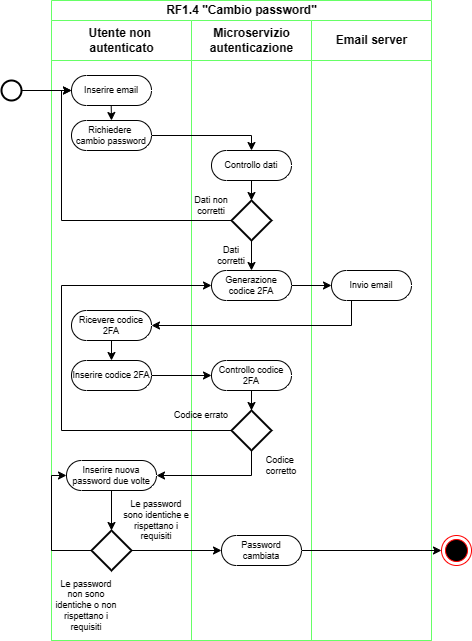

The diagram above was exported from draw.io. Its source (the exported page's mxGraphModel, read from the mxfile embedded in the PNG):
<mxGraphModel dx="1213" dy="678" grid="1" gridSize="10" guides="1" tooltips="1" connect="1" arrows="1" fold="1" page="1" pageScale="1" pageWidth="827" pageHeight="1169" math="0" shadow="0">
  <root>
    <mxCell id="0" />
    <mxCell id="1" parent="0" />
    <mxCell id="6gw1IXwgYy7nNN362ylF-1" value="RF1.4 &quot;Cambio password&quot;" style="swimlane;childLayout=stackLayout;resizeParent=1;resizeParentMax=0;startSize=20;html=1;fontSize=12;strokeColor=#66FF66;" parent="1" vertex="1">
      <mxGeometry x="200" y="80" width="380" height="640" as="geometry" />
    </mxCell>
    <mxCell id="6gw1IXwgYy7nNN362ylF-2" value="Utente non&amp;nbsp;&lt;br&gt;autenticato" style="swimlane;startSize=40;html=1;strokeColor=#66FF66;" parent="6gw1IXwgYy7nNN362ylF-1" vertex="1">
      <mxGeometry y="20" width="140" height="620" as="geometry">
        <mxRectangle y="20" width="50" height="460" as="alternateBounds" />
      </mxGeometry>
    </mxCell>
    <mxCell id="6gw1IXwgYy7nNN362ylF-6" value="Inserire email" style="html=1;dashed=0;whiteSpace=wrap;shape=mxgraph.dfd.start;fontSize=9;" parent="6gw1IXwgYy7nNN362ylF-2" vertex="1">
      <mxGeometry x="20" y="55" width="80" height="30" as="geometry" />
    </mxCell>
    <mxCell id="6gw1IXwgYy7nNN362ylF-7" value="Richiedere&amp;nbsp;&lt;br&gt;cambio password" style="html=1;dashed=0;whiteSpace=wrap;shape=mxgraph.dfd.start;fontSize=9;" parent="6gw1IXwgYy7nNN362ylF-2" vertex="1">
      <mxGeometry x="20" y="100" width="80" height="30" as="geometry" />
    </mxCell>
    <mxCell id="6gw1IXwgYy7nNN362ylF-15" value="" style="endArrow=classic;html=1;rounded=0;exitX=1;exitY=0.5;exitDx=0;exitDy=0;exitPerimeter=0;" parent="6gw1IXwgYy7nNN362ylF-2" edge="1">
      <mxGeometry width="50" height="50" relative="1" as="geometry">
        <mxPoint x="59.70999999999998" y="85" as="sourcePoint" />
        <mxPoint x="60" y="100" as="targetPoint" />
      </mxGeometry>
    </mxCell>
    <mxCell id="6gw1IXwgYy7nNN362ylF-34" value="Inserire codice 2FA" style="html=1;dashed=0;whiteSpace=wrap;shape=mxgraph.dfd.start;fontSize=9;" parent="6gw1IXwgYy7nNN362ylF-2" vertex="1">
      <mxGeometry x="20" y="340" width="80" height="30" as="geometry" />
    </mxCell>
    <mxCell id="6gw1IXwgYy7nNN362ylF-35" value="Ricevere codice 2FA" style="html=1;dashed=0;whiteSpace=wrap;shape=mxgraph.dfd.start;fontSize=9;" parent="6gw1IXwgYy7nNN362ylF-2" vertex="1">
      <mxGeometry x="20" y="290" width="80" height="30" as="geometry" />
    </mxCell>
    <mxCell id="6gw1IXwgYy7nNN362ylF-39" value="" style="endArrow=classic;html=1;rounded=0;exitX=0.5;exitY=0.5;exitDx=0;exitDy=15;exitPerimeter=0;entryX=0.5;entryY=0.5;entryDx=0;entryDy=-15;entryPerimeter=0;" parent="6gw1IXwgYy7nNN362ylF-2" source="6gw1IXwgYy7nNN362ylF-35" target="6gw1IXwgYy7nNN362ylF-34" edge="1">
      <mxGeometry width="50" height="50" relative="1" as="geometry">
        <mxPoint x="140" y="330" as="sourcePoint" />
        <mxPoint x="190" y="280" as="targetPoint" />
      </mxGeometry>
    </mxCell>
    <mxCell id="6gw1IXwgYy7nNN362ylF-46" value="Inserire nuova password due volte" style="html=1;dashed=0;whiteSpace=wrap;shape=mxgraph.dfd.start;fontSize=9;" parent="6gw1IXwgYy7nNN362ylF-2" vertex="1">
      <mxGeometry x="15" y="440" width="90" height="30" as="geometry" />
    </mxCell>
    <mxCell id="eRwkftuj7J9b3o6eSEq0-6" value="" style="strokeWidth=2;html=1;shape=mxgraph.flowchart.decision;whiteSpace=wrap;" parent="6gw1IXwgYy7nNN362ylF-2" vertex="1">
      <mxGeometry x="40" y="510" width="40" height="40" as="geometry" />
    </mxCell>
    <mxCell id="eRwkftuj7J9b3o6eSEq0-9" value="" style="endArrow=classic;html=1;rounded=0;exitX=0.5;exitY=0.5;exitDx=0;exitDy=15;exitPerimeter=0;entryX=0.5;entryY=0;entryDx=0;entryDy=0;entryPerimeter=0;" parent="6gw1IXwgYy7nNN362ylF-2" source="6gw1IXwgYy7nNN362ylF-46" target="eRwkftuj7J9b3o6eSEq0-6" edge="1">
      <mxGeometry width="50" height="50" relative="1" as="geometry">
        <mxPoint x="120" y="530" as="sourcePoint" />
        <mxPoint x="170" y="480" as="targetPoint" />
      </mxGeometry>
    </mxCell>
    <mxCell id="eRwkftuj7J9b3o6eSEq0-13" value="Le password sono identiche e rispettano i requisiti" style="text;html=1;strokeColor=none;fillColor=none;align=center;verticalAlign=middle;whiteSpace=wrap;rounded=0;fontSize=9;" parent="6gw1IXwgYy7nNN362ylF-2" vertex="1">
      <mxGeometry x="70" y="485" width="70" height="30" as="geometry" />
    </mxCell>
    <mxCell id="eRwkftuj7J9b3o6eSEq0-15" value="" style="endArrow=classic;html=1;rounded=0;exitX=0;exitY=0.5;exitDx=0;exitDy=0;exitPerimeter=0;entryX=0;entryY=0.5;entryDx=0;entryDy=0;entryPerimeter=0;" parent="6gw1IXwgYy7nNN362ylF-2" source="eRwkftuj7J9b3o6eSEq0-6" target="6gw1IXwgYy7nNN362ylF-46" edge="1">
      <mxGeometry width="50" height="50" relative="1" as="geometry">
        <mxPoint x="90" y="515" as="sourcePoint" />
        <mxPoint y="430" as="targetPoint" />
        <Array as="points">
          <mxPoint y="530" />
          <mxPoint y="455" />
        </Array>
      </mxGeometry>
    </mxCell>
    <mxCell id="eRwkftuj7J9b3o6eSEq0-14" value="Le password non sono identiche o non rispettano i requisiti" style="text;html=1;strokeColor=none;fillColor=none;align=center;verticalAlign=middle;whiteSpace=wrap;rounded=0;fontSize=9;" parent="6gw1IXwgYy7nNN362ylF-2" vertex="1">
      <mxGeometry y="570" width="70" height="30" as="geometry" />
    </mxCell>
    <mxCell id="6gw1IXwgYy7nNN362ylF-3" value="Microservizio&lt;br&gt;autenticazione" style="swimlane;startSize=40;html=1;strokeColor=#66FF66;" parent="6gw1IXwgYy7nNN362ylF-1" vertex="1">
      <mxGeometry x="140" y="20" width="120" height="620" as="geometry" />
    </mxCell>
    <mxCell id="6gw1IXwgYy7nNN362ylF-8" value="Controllo dati" style="html=1;dashed=0;whiteSpace=wrap;shape=mxgraph.dfd.start;fontSize=9;" parent="6gw1IXwgYy7nNN362ylF-3" vertex="1">
      <mxGeometry x="20" y="130" width="80" height="30" as="geometry" />
    </mxCell>
    <mxCell id="6gw1IXwgYy7nNN362ylF-14" value="" style="endArrow=classic;html=1;rounded=0;exitX=0.5;exitY=0.5;exitDx=0;exitDy=15;exitPerimeter=0;entryX=0.5;entryY=0;entryDx=0;entryDy=0;entryPerimeter=0;" parent="6gw1IXwgYy7nNN362ylF-3" source="6gw1IXwgYy7nNN362ylF-8" target="6gw1IXwgYy7nNN362ylF-9" edge="1">
      <mxGeometry width="50" height="50" relative="1" as="geometry">
        <mxPoint x="20" y="230" as="sourcePoint" />
        <mxPoint x="70" y="180" as="targetPoint" />
      </mxGeometry>
    </mxCell>
    <mxCell id="6gw1IXwgYy7nNN362ylF-19" value="Dati non corretti" style="text;html=1;strokeColor=none;fillColor=none;align=center;verticalAlign=middle;whiteSpace=wrap;rounded=0;fontSize=9;" parent="6gw1IXwgYy7nNN362ylF-3" vertex="1">
      <mxGeometry x="-10" y="170" width="60" height="30" as="geometry" />
    </mxCell>
    <mxCell id="6gw1IXwgYy7nNN362ylF-20" value="Generazione codice 2FA" style="html=1;dashed=0;whiteSpace=wrap;shape=mxgraph.dfd.start;fontSize=9;" parent="6gw1IXwgYy7nNN362ylF-3" vertex="1">
      <mxGeometry x="20" y="250" width="80" height="30" as="geometry" />
    </mxCell>
    <mxCell id="6gw1IXwgYy7nNN362ylF-9" value="" style="strokeWidth=2;html=1;shape=mxgraph.flowchart.decision;whiteSpace=wrap;" parent="6gw1IXwgYy7nNN362ylF-3" vertex="1">
      <mxGeometry x="40" y="180" width="40" height="40" as="geometry" />
    </mxCell>
    <mxCell id="6gw1IXwgYy7nNN362ylF-21" value="" style="endArrow=classic;html=1;rounded=0;exitX=0.5;exitY=1;exitDx=0;exitDy=0;exitPerimeter=0;entryX=0.5;entryY=0.5;entryDx=0;entryDy=-15;entryPerimeter=0;" parent="6gw1IXwgYy7nNN362ylF-3" source="6gw1IXwgYy7nNN362ylF-9" target="6gw1IXwgYy7nNN362ylF-20" edge="1">
      <mxGeometry width="50" height="50" relative="1" as="geometry">
        <mxPoint x="-20" y="250" as="sourcePoint" />
        <mxPoint x="-20" y="290" as="targetPoint" />
      </mxGeometry>
    </mxCell>
    <mxCell id="6gw1IXwgYy7nNN362ylF-22" value="Dati &lt;br&gt;corretti" style="text;html=1;strokeColor=none;fillColor=none;align=center;verticalAlign=middle;whiteSpace=wrap;rounded=0;fontSize=9;" parent="6gw1IXwgYy7nNN362ylF-3" vertex="1">
      <mxGeometry x="10" y="220" width="60" height="30" as="geometry" />
    </mxCell>
    <mxCell id="6gw1IXwgYy7nNN362ylF-37" value="Controllo codice 2FA" style="html=1;dashed=0;whiteSpace=wrap;shape=mxgraph.dfd.start;fontSize=9;" parent="6gw1IXwgYy7nNN362ylF-3" vertex="1">
      <mxGeometry x="20" y="340" width="80" height="30" as="geometry" />
    </mxCell>
    <mxCell id="6gw1IXwgYy7nNN362ylF-42" style="edgeStyle=orthogonalEdgeStyle;rounded=0;orthogonalLoop=1;jettySize=auto;html=1;entryX=0;entryY=0.5;entryDx=0;entryDy=0;entryPerimeter=0;" parent="6gw1IXwgYy7nNN362ylF-3" source="6gw1IXwgYy7nNN362ylF-41" target="6gw1IXwgYy7nNN362ylF-20" edge="1">
      <mxGeometry relative="1" as="geometry">
        <mxPoint x="-110" y="260" as="targetPoint" />
        <Array as="points">
          <mxPoint x="-130" y="410" />
          <mxPoint x="-130" y="265" />
        </Array>
      </mxGeometry>
    </mxCell>
    <mxCell id="6gw1IXwgYy7nNN362ylF-41" value="" style="strokeWidth=2;html=1;shape=mxgraph.flowchart.decision;whiteSpace=wrap;" parent="6gw1IXwgYy7nNN362ylF-3" vertex="1">
      <mxGeometry x="40" y="390" width="40" height="40" as="geometry" />
    </mxCell>
    <mxCell id="6gw1IXwgYy7nNN362ylF-43" value="Codice errato" style="text;html=1;strokeColor=none;fillColor=none;align=center;verticalAlign=middle;whiteSpace=wrap;rounded=0;fontSize=9;" parent="6gw1IXwgYy7nNN362ylF-3" vertex="1">
      <mxGeometry x="-20" y="380" width="60" height="30" as="geometry" />
    </mxCell>
    <mxCell id="6gw1IXwgYy7nNN362ylF-44" style="edgeStyle=orthogonalEdgeStyle;rounded=0;orthogonalLoop=1;jettySize=auto;html=1;entryX=0.5;entryY=0;entryDx=0;entryDy=0;entryPerimeter=0;" parent="6gw1IXwgYy7nNN362ylF-3" source="6gw1IXwgYy7nNN362ylF-37" target="6gw1IXwgYy7nNN362ylF-41" edge="1">
      <mxGeometry relative="1" as="geometry" />
    </mxCell>
    <mxCell id="6gw1IXwgYy7nNN362ylF-49" value="Codice&amp;nbsp;&lt;br&gt;corretto" style="text;html=1;strokeColor=none;fillColor=none;align=center;verticalAlign=middle;whiteSpace=wrap;rounded=0;fontSize=9;" parent="6gw1IXwgYy7nNN362ylF-3" vertex="1">
      <mxGeometry x="60" y="430" width="60" height="30" as="geometry" />
    </mxCell>
    <mxCell id="eRwkftuj7J9b3o6eSEq0-11" value="Password cambiata" style="html=1;dashed=0;whiteSpace=wrap;shape=mxgraph.dfd.start;fontSize=9;" parent="6gw1IXwgYy7nNN362ylF-3" vertex="1">
      <mxGeometry x="30" y="515" width="80" height="30" as="geometry" />
    </mxCell>
    <mxCell id="6gw1IXwgYy7nNN362ylF-4" value="Email server" style="swimlane;startSize=40;html=1;strokeColor=#66FF66;" parent="6gw1IXwgYy7nNN362ylF-1" vertex="1">
      <mxGeometry x="260" y="20" width="120" height="620" as="geometry" />
    </mxCell>
    <mxCell id="6gw1IXwgYy7nNN362ylF-25" value="Invio email" style="html=1;dashed=0;whiteSpace=wrap;shape=mxgraph.dfd.start;fontSize=9;" parent="6gw1IXwgYy7nNN362ylF-4" vertex="1">
      <mxGeometry x="20" y="250" width="80" height="30" as="geometry" />
    </mxCell>
    <mxCell id="6gw1IXwgYy7nNN362ylF-17" value="" style="edgeStyle=orthogonalEdgeStyle;rounded=0;orthogonalLoop=1;jettySize=auto;html=1;entryX=0.5;entryY=0.5;entryDx=0;entryDy=-15;entryPerimeter=0;" parent="6gw1IXwgYy7nNN362ylF-1" source="6gw1IXwgYy7nNN362ylF-7" target="6gw1IXwgYy7nNN362ylF-8" edge="1">
      <mxGeometry relative="1" as="geometry">
        <Array as="points">
          <mxPoint x="200" y="135" />
        </Array>
      </mxGeometry>
    </mxCell>
    <mxCell id="6gw1IXwgYy7nNN362ylF-18" style="edgeStyle=orthogonalEdgeStyle;rounded=0;orthogonalLoop=1;jettySize=auto;html=1;entryX=0;entryY=0.5;entryDx=0;entryDy=0;entryPerimeter=0;" parent="6gw1IXwgYy7nNN362ylF-1" source="6gw1IXwgYy7nNN362ylF-9" target="6gw1IXwgYy7nNN362ylF-6" edge="1">
      <mxGeometry relative="1" as="geometry">
        <mxPoint x="10" y="90" as="targetPoint" />
        <Array as="points">
          <mxPoint x="10" y="220" />
          <mxPoint x="10" y="90" />
        </Array>
      </mxGeometry>
    </mxCell>
    <mxCell id="6gw1IXwgYy7nNN362ylF-31" style="edgeStyle=orthogonalEdgeStyle;rounded=0;orthogonalLoop=1;jettySize=auto;html=1;entryX=0;entryY=0.5;entryDx=0;entryDy=0;entryPerimeter=0;" parent="6gw1IXwgYy7nNN362ylF-1" source="6gw1IXwgYy7nNN362ylF-20" target="6gw1IXwgYy7nNN362ylF-25" edge="1">
      <mxGeometry relative="1" as="geometry">
        <mxPoint x="180.30000000000007" y="326" as="targetPoint" />
      </mxGeometry>
    </mxCell>
    <mxCell id="6gw1IXwgYy7nNN362ylF-38" style="edgeStyle=orthogonalEdgeStyle;rounded=0;orthogonalLoop=1;jettySize=auto;html=1;entryX=1;entryY=0.5;entryDx=0;entryDy=0;entryPerimeter=0;" parent="6gw1IXwgYy7nNN362ylF-1" source="6gw1IXwgYy7nNN362ylF-25" target="6gw1IXwgYy7nNN362ylF-35" edge="1">
      <mxGeometry relative="1" as="geometry">
        <Array as="points">
          <mxPoint x="300" y="325" />
        </Array>
      </mxGeometry>
    </mxCell>
    <mxCell id="6gw1IXwgYy7nNN362ylF-40" value="" style="endArrow=classic;html=1;rounded=0;exitX=1;exitY=0.5;exitDx=0;exitDy=0;exitPerimeter=0;entryX=0;entryY=0.5;entryDx=0;entryDy=0;entryPerimeter=0;" parent="6gw1IXwgYy7nNN362ylF-1" source="6gw1IXwgYy7nNN362ylF-34" target="6gw1IXwgYy7nNN362ylF-37" edge="1">
      <mxGeometry width="50" height="50" relative="1" as="geometry">
        <mxPoint x="70" y="350" as="sourcePoint" />
        <mxPoint x="70" y="370" as="targetPoint" />
      </mxGeometry>
    </mxCell>
    <mxCell id="eRwkftuj7J9b3o6eSEq0-10" value="" style="endArrow=classic;html=1;rounded=0;exitX=1;exitY=0.5;exitDx=0;exitDy=0;exitPerimeter=0;entryX=0;entryY=0.5;entryDx=0;entryDy=0;entryPerimeter=0;" parent="6gw1IXwgYy7nNN362ylF-1" source="eRwkftuj7J9b3o6eSEq0-6" target="eRwkftuj7J9b3o6eSEq0-11" edge="1">
      <mxGeometry width="50" height="50" relative="1" as="geometry">
        <mxPoint x="120" y="550" as="sourcePoint" />
        <mxPoint x="140" y="520" as="targetPoint" />
      </mxGeometry>
    </mxCell>
    <mxCell id="eRwkftuj7J9b3o6eSEq0-17" value="" style="endArrow=classic;html=1;rounded=0;exitX=0.5;exitY=1;exitDx=0;exitDy=0;exitPerimeter=0;entryX=1;entryY=0.5;entryDx=0;entryDy=0;entryPerimeter=0;" parent="6gw1IXwgYy7nNN362ylF-1" source="6gw1IXwgYy7nNN362ylF-41" target="6gw1IXwgYy7nNN362ylF-46" edge="1">
      <mxGeometry width="50" height="50" relative="1" as="geometry">
        <mxPoint x="70" y="570" as="sourcePoint" />
        <mxPoint x="120" y="520" as="targetPoint" />
        <Array as="points">
          <mxPoint x="200" y="475" />
        </Array>
      </mxGeometry>
    </mxCell>
    <mxCell id="6gw1IXwgYy7nNN362ylF-5" value="" style="strokeWidth=2;html=1;shape=mxgraph.flowchart.start_2;whiteSpace=wrap;" parent="1" vertex="1">
      <mxGeometry x="150" y="160" width="20" height="20" as="geometry" />
    </mxCell>
    <mxCell id="6gw1IXwgYy7nNN362ylF-13" value="" style="endArrow=classic;html=1;rounded=0;exitX=1;exitY=0.5;exitDx=0;exitDy=0;exitPerimeter=0;entryX=0;entryY=0.5;entryDx=0;entryDy=0;entryPerimeter=0;" parent="1" source="6gw1IXwgYy7nNN362ylF-5" target="6gw1IXwgYy7nNN362ylF-6" edge="1">
      <mxGeometry width="50" height="50" relative="1" as="geometry">
        <mxPoint x="340" y="330" as="sourcePoint" />
        <mxPoint x="390" y="280" as="targetPoint" />
      </mxGeometry>
    </mxCell>
    <mxCell id="6gw1IXwgYy7nNN362ylF-50" value="" style="ellipse;html=1;shape=endState;fillColor=#000000;strokeColor=#ff0000;" parent="1" vertex="1">
      <mxGeometry x="590" y="615" width="30" height="30" as="geometry" />
    </mxCell>
    <mxCell id="eRwkftuj7J9b3o6eSEq0-18" style="edgeStyle=orthogonalEdgeStyle;rounded=0;orthogonalLoop=1;jettySize=auto;html=1;entryX=0;entryY=0.5;entryDx=0;entryDy=0;" parent="1" source="eRwkftuj7J9b3o6eSEq0-11" target="6gw1IXwgYy7nNN362ylF-50" edge="1">
      <mxGeometry relative="1" as="geometry" />
    </mxCell>
  </root>
</mxGraphModel>